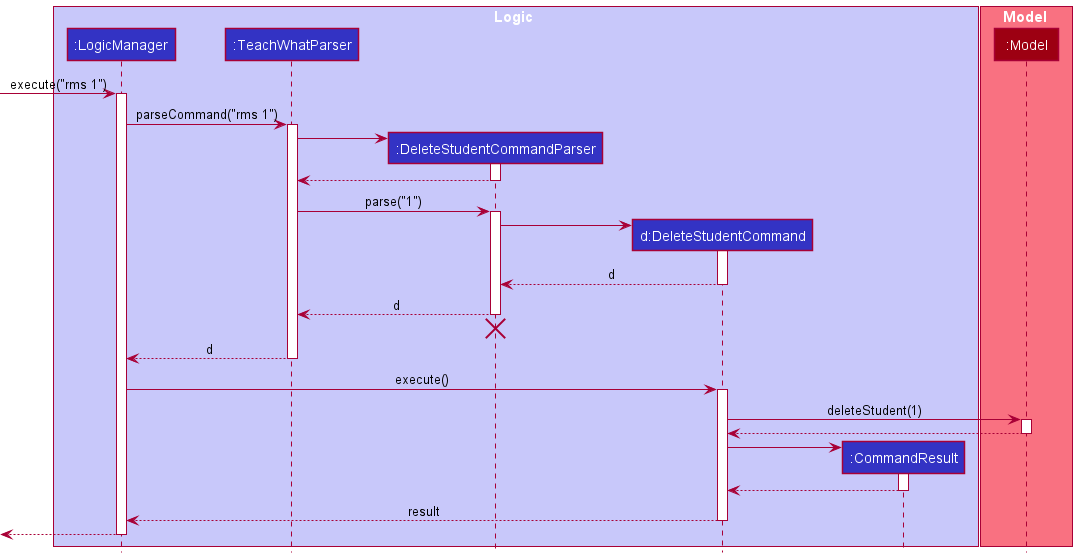

The diagram above was rendered by PlantUML. Its source (embedded in the PNG):
@startuml
!include style.puml

box Logic LOGIC_COLOR_T1
participant ":LogicManager" as LogicManager LOGIC_COLOR
participant ":TeachWhatParser" as TeachWhatParser LOGIC_COLOR
participant ":DeleteStudentCommandParser" as DeleteStudentCommandParser LOGIC_COLOR
participant "d:DeleteStudentCommand" as DeleteStudentCommand LOGIC_COLOR
participant ":CommandResult" as CommandResult LOGIC_COLOR
end box

box Model MODEL_COLOR_T1
participant ":Model" as Model MODEL_COLOR
end box

[-> LogicManager : execute("rms 1")
activate LogicManager

LogicManager -> TeachWhatParser : parseCommand("rms 1")
activate TeachWhatParser

create DeleteStudentCommandParser
TeachWhatParser -> DeleteStudentCommandParser
activate DeleteStudentCommandParser

DeleteStudentCommandParser --> TeachWhatParser
deactivate DeleteStudentCommandParser

TeachWhatParser -> DeleteStudentCommandParser : parse("1")
activate DeleteStudentCommandParser

create DeleteStudentCommand
DeleteStudentCommandParser -> DeleteStudentCommand
activate DeleteStudentCommand

DeleteStudentCommand --> DeleteStudentCommandParser : d
deactivate DeleteStudentCommand

DeleteStudentCommandParser --> TeachWhatParser : d
deactivate DeleteStudentCommandParser
'Hidden arrow to position the destroy marker below the end of the activation bar.
DeleteStudentCommandParser -[hidden]-> TeachWhatParser
destroy DeleteStudentCommandParser

TeachWhatParser --> LogicManager : d
deactivate TeachWhatParser

LogicManager -> DeleteStudentCommand : execute()
activate DeleteStudentCommand

DeleteStudentCommand -> Model : deleteStudent(1)
activate Model

Model --> DeleteStudentCommand
deactivate Model

create CommandResult
DeleteStudentCommand -> CommandResult
activate CommandResult

CommandResult --> DeleteStudentCommand
deactivate CommandResult

DeleteStudentCommand --> LogicManager : result
deactivate DeleteStudentCommand

[<--LogicManager
deactivate LogicManager
@enduml